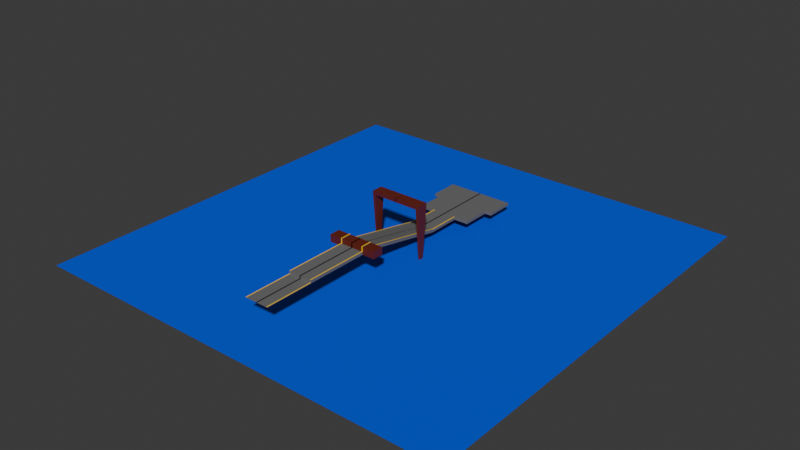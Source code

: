 # Source: DemoAct.blend  (saved by Blender 4.2.66; exported with 4.5.12 LTS)
import bpy
from mathutils import Matrix  # noqa: F401  (used for matrix-valued properties, if any)

bpy.ops.wm.read_factory_settings(use_empty=True)
scene = bpy.context.scene
scene.name = 'Scene'

# ---- collections
col_collection = bpy.data.collections.new('Collection'); scene.collection.children.link(col_collection)

# ---- materials (node trees are filled in below, after node groups)
mat_road = bpy.data.materials.new('Road')
mat_roadalt = bpy.data.materials.new('RoadAlt')
mat_bar = bpy.data.materials.new('Bar')
mat_water = bpy.data.materials.new('Water')

# ---- material node trees
mat_road.use_nodes = True; mat_road.node_tree.nodes.clear()
_N = mat_road.node_tree.nodes; _L = mat_road.node_tree.links
n0 = _N.new('ShaderNodeBsdfPrincipled'); n0.name = 'Principled BSDF'; n0.location = (10, 300)
n0.inputs[0].default_value = (0.1607, 0.1607, 0.1607, 1.0)
n1 = _N.new('ShaderNodeOutputMaterial'); n1.name = 'Material Output'; n1.location = (300, 300)
_L.new(n0.outputs[0], n1.inputs[0])
n1.is_active_output = True
mat_roadalt.use_nodes = True; mat_roadalt.node_tree.nodes.clear()
_N = mat_roadalt.node_tree.nodes; _L = mat_roadalt.node_tree.links
n0 = _N.new('ShaderNodeBsdfPrincipled'); n0.name = 'Principled BSDF'; n0.location = (10, 300)
n0.inputs[0].default_value = (0.1393, 0.01638, 0.006293, 1.0)
n1 = _N.new('ShaderNodeOutputMaterial'); n1.name = 'Material Output'; n1.location = (300, 300)
_L.new(n0.outputs[0], n1.inputs[0])
n1.is_active_output = True
mat_bar.use_nodes = True; mat_bar.node_tree.nodes.clear()
_N = mat_bar.node_tree.nodes; _L = mat_bar.node_tree.links
n0 = _N.new('ShaderNodeBsdfPrincipled'); n0.name = 'Principled BSDF'; n0.location = (10, 300)
n0.inputs[0].default_value = (1.0, 0.6295, 0.0, 1.0)
n1 = _N.new('ShaderNodeOutputMaterial'); n1.name = 'Material Output'; n1.location = (300, 300)
_L.new(n0.outputs[0], n1.inputs[0])
n1.is_active_output = True
mat_water.use_nodes = True; mat_water.node_tree.nodes.clear()
_N = mat_water.node_tree.nodes; _L = mat_water.node_tree.links
n0 = _N.new('ShaderNodeBsdfPrincipled'); n0.name = 'Principled BSDF'; n0.location = (10, 300)
n0.inputs[0].default_value = (0.0, 0.08083, 0.8002, 1.0)
n1 = _N.new('ShaderNodeOutputMaterial'); n1.name = 'Material Output'; n1.location = (300, 300)
_L.new(n0.outputs[0], n1.inputs[0])
n1.is_active_output = True

# ---- world
world_world = bpy.data.worlds.new('World'); scene.world = world_world
world_world.use_nodes = True; world_world.node_tree.nodes.clear()
_N = world_world.node_tree.nodes; _L = world_world.node_tree.links
n0 = _N.new('ShaderNodeOutputWorld'); n0.name = 'World Output'; n0.location = (300, 300)
n1 = _N.new('ShaderNodeBackground'); n1.name = 'Background'; n1.location = (10, 300)
n1.inputs[0].default_value = (0.05088, 0.05088, 0.05088, 1.0)
_L.new(n1.outputs[0], n0.inputs[0])
n0.is_active_output = True
world_world.color = (0.05088, 0.05088, 0.05088)
world_world.sun_shadow_jitter_overblur = 0.0

# ---- meshes
me_plane = bpy.data.meshes.new('Plane')
me_plane.from_pydata([(-1.0, -2.004, 0.0), (-1.0, 2.004, 0.0), (-1.0, 8.026, 0.0), (-1.0, 2.004, 0.2142), (-1.0, 8.026, 0.2142), (-1.0, 7.14, 0.0), (-1.0, 7.14, 0.2142), (-2.024, 8.026, 0.2142), (-2.024, 8.026, 0.0), (-2.024, 7.14, 0.0), (-2.024, 7.14, 0.2142), (-1.0, 8.026, 0.5933), (-1.0, 7.14, 0.5933), (-2.024, 8.026, 0.5933), (-2.024, 7.14, 0.5933), (-1.0, 14.95, -1.388), (-1.0, 14.95, -1.174), (-1.0, 17.7, -1.388), (-1.0, 17.7, -1.174), (-1.0, 22.34, -1.388), (-1.0, 22.34, -1.174), (-1.0, 20.02, -1.174), (-1.0, 20.02, -1.388), (-2.174, 17.7, -1.174), (-2.174, 17.7, -1.388), (-2.174, 20.02, -1.388), (-2.174, 20.02, -1.174), (-2.726, 22.34, -1.174), (-2.726, 22.34, -1.388), (-2.726, 20.02, -1.174), (-2.726, 20.02, -1.388), (-0.9078, -2.004, 0.0), (-0.9078, 2.004, 0.0), (-0.9078, 8.026, 0.0), (-0.9078, 2.004, 0.2142), (-0.9078, 8.026, 0.2142), (-0.9078, 7.14, 0.2142), (-0.9078, 8.026, 0.5933), (-0.9078, 7.14, 0.5933), (-0.9078, 14.95, -1.388), (-0.9078, 14.95, -1.174), (-0.9078, 17.7, -1.388), (-0.9078, 17.7, -1.174), (-0.9078, 22.34, -1.388), (-0.9078, 22.34, -1.174), (-0.9078, 20.02, -1.174), (-0.9078, 20.02, -1.388), (-1.0, 2.004, 0.04057), (-1.0, -2.004, 0.04057), (-0.9078, 2.004, 0.04057), (-0.9078, -2.004, 0.04057), (-0.9078, 2.004, 0.2489), (-1.0, 2.004, 0.2489), (-1.0, 7.14, 0.2489), (-0.9078, 7.14, 0.2489), (-0.9078, 8.026, 0.6304), (-1.0, 8.026, 0.6304), (-1.0, 7.14, 0.6304), (-0.9078, 7.14, 0.6304), (-0.9078, 8.039, 0.2776), (-1.0, 8.039, 0.2776), (-0.9078, 14.96, -1.11), (-1.0, 14.96, -1.11), (-0.9078, 14.95, -1.146), (-1.0, 14.95, -1.146), (-0.9078, 17.7, -1.146), (-1.0, 17.7, -1.146), (0.0461, -2.004, 0.0), (0.0461, 20.02, -1.388), (0.0461, 2.004, 0.0), (0.0461, 8.026, 0.0), (0.0461, 2.004, 0.2142), (0.0461, 8.026, 0.2142), (0.0461, 7.14, 0.2142), (0.0461, 8.026, 0.5933), (0.0461, 7.14, 0.5933), (0.0461, 14.95, -1.388), (0.0461, 14.95, -1.174), (0.0461, 17.7, -1.388), (0.0461, 17.7, -1.174), (0.0461, 22.34, -1.388), (0.0461, 22.34, -1.174), (0.0461, 20.02, -1.174), (1.0, -2.004, 0.0), (1.0, 2.004, 0.0), (1.0, 8.026, 0.0), (1.0, 2.004, 0.2142), (1.0, 8.026, 0.2142), (1.0, 7.14, 0.0), (1.0, 7.14, 0.2142), (2.024, 8.026, 0.2142), (2.024, 8.026, 0.0), (2.024, 7.14, 0.0), (2.024, 7.14, 0.2142), (1.0, 8.026, 0.5933), (1.0, 7.14, 0.5933), (2.024, 8.026, 0.5933), (2.024, 7.14, 0.5933), (1.0, 14.95, -1.388), (1.0, 14.95, -1.174), (1.0, 17.7, -1.388), (1.0, 17.7, -1.174), (1.0, 22.34, -1.388), (1.0, 22.34, -1.174), (1.0, 20.02, -1.174), (1.0, 20.02, -1.388), (2.174, 17.7, -1.174), (2.174, 17.7, -1.388), (2.174, 20.02, -1.388), (2.174, 20.02, -1.174), (2.726, 22.34, -1.174), (2.726, 22.34, -1.388), (2.726, 20.02, -1.174), (2.726, 20.02, -1.388), (0.9078, -2.004, 0.0), (0.9078, 2.004, 0.0), (0.9078, 8.026, 0.0), (0.9078, 2.004, 0.2142), (0.9078, 8.026, 0.2142), (0.9078, 7.14, 0.2142), (0.9078, 8.026, 0.5933), (0.9078, 7.14, 0.5933), (0.9078, 14.95, -1.388), (0.9078, 14.95, -1.174), (0.9078, 17.7, -1.388), (0.9078, 17.7, -1.174), (0.9078, 22.34, -1.388), (0.9078, 22.34, -1.174), (0.9078, 20.02, -1.174), (0.9078, 20.02, -1.388), (1.0, 2.004, 0.04057), (1.0, -2.004, 0.04057), (0.9078, 2.004, 0.04057), (0.9078, -2.004, 0.04057), (0.9078, 2.004, 0.2489), (1.0, 2.004, 0.2489), (1.0, 7.14, 0.2489), (0.9078, 7.14, 0.2489), (0.9078, 8.026, 0.6304), (1.0, 8.026, 0.6304), (1.0, 7.14, 0.6304), (0.9078, 7.14, 0.6304), (0.9078, 8.039, 0.2776), (1.0, 8.039, 0.2776), (0.9078, 14.96, -1.11), (1.0, 14.96, -1.11), (0.9078, 14.95, -1.146), (1.0, 14.95, -1.146), (0.9078, 17.7, -1.146), (1.0, 17.7, -1.146), (-0.0461, -2.004, 0.0), (-0.0461, 20.02, -1.388), (-0.0461, 2.004, 0.0), (-0.0461, 8.026, 0.0), (-0.0461, 2.004, 0.2142), (-0.0461, 8.026, 0.2142), (-0.0461, 7.14, 0.2142), (-0.0461, 8.026, 0.5933), (-0.0461, 7.14, 0.5933), (-0.0461, 14.95, -1.388), (-0.0461, 14.95, -1.174), (-0.0461, 17.7, -1.388), (-0.0461, 17.7, -1.174), (-0.0461, 22.34, -1.388), (-0.0461, 22.34, -1.174), (-0.0461, 20.02, -1.174)], [], [(5, 1, 3, 6), (2, 4, 16, 15), (4, 7, 13, 11), (8, 9, 10, 7), (2, 5, 9, 8), (4, 2, 8, 7), (5, 6, 10, 9), (12, 11, 13, 14), (7, 10, 14, 13), (35, 4, 11, 37), (10, 6, 12, 14), (15, 16, 18, 17), (33, 2, 15, 39), (19, 22, 30, 28), (39, 15, 17, 41), (43, 19, 20, 44), (46, 22, 19, 43), (41, 17, 22, 46), (17, 18, 23, 24), (24, 23, 26, 25), (22, 17, 24, 25), (18, 21, 26, 23), (21, 22, 25, 26), (30, 29, 27, 28), (21, 20, 27, 29), (22, 21, 29, 30), (20, 19, 28, 27), (78, 41, 46, 68), (18, 42, 45, 21), (21, 45, 44, 20), (68, 46, 43, 80), (80, 43, 44, 81), (16, 40, 63, 64), (76, 39, 41, 78), (70, 33, 39, 76), (40, 16, 62, 61), (72, 35, 37, 74), (11, 12, 57, 56), (6, 36, 38, 12), (6, 3, 52, 53), (1, 32, 34, 3), (1, 0, 48, 47), (48, 50, 49, 47), (31, 32, 49, 50), (32, 1, 47, 49), (0, 31, 50, 48), (52, 51, 54, 53), (36, 6, 53, 54), (3, 34, 51, 52), (34, 36, 54, 51), (57, 58, 55, 56), (37, 11, 56, 55), (38, 37, 55, 58), (12, 38, 58, 57), (60, 59, 61, 62), (16, 4, 60, 62), (35, 40, 61, 59), (4, 35, 59, 60), (64, 63, 65, 66), (18, 16, 64, 66), (40, 42, 65, 63), (42, 18, 66, 65), (42, 79, 82, 45), (45, 82, 81, 44), (40, 77, 79, 42), (35, 72, 77, 40), (38, 75, 74, 37), (36, 73, 75, 38), (34, 71, 73, 36), (32, 69, 71, 34), (31, 67, 69, 32), (88, 89, 86, 84), (85, 98, 99, 87), (87, 94, 96, 90), (91, 90, 93, 92), (85, 91, 92, 88), (87, 90, 91, 85), (88, 92, 93, 89), (95, 97, 96, 94), (90, 96, 97, 93), (118, 120, 94, 87), (93, 97, 95, 89), (98, 100, 101, 99), (116, 122, 98, 85), (102, 111, 113, 105), (122, 124, 100, 98), (126, 127, 103, 102), (129, 126, 102, 105), (124, 129, 105, 100), (100, 107, 106, 101), (107, 108, 109, 106), (105, 108, 107, 100), (101, 106, 109, 104), (104, 109, 108, 105), (113, 111, 110, 112), (104, 112, 110, 103), (105, 113, 112, 104), (103, 110, 111, 102), (161, 151, 129, 124), (101, 104, 128, 125), (104, 103, 127, 128), (151, 163, 126, 129), (163, 164, 127, 126), (99, 147, 146, 123), (159, 161, 124, 122), (153, 159, 122, 116), (123, 144, 145, 99), (155, 157, 120, 118), (94, 139, 140, 95), (89, 95, 121, 119), (89, 136, 135, 86), (84, 86, 117, 115), (84, 130, 131, 83), (131, 130, 132, 133), (114, 133, 132, 115), (115, 132, 130, 84), (83, 131, 133, 114), (135, 136, 137, 134), (119, 137, 136, 89), (86, 135, 134, 117), (117, 134, 137, 119), (140, 139, 138, 141), (120, 138, 139, 94), (121, 141, 138, 120), (95, 140, 141, 121), (143, 145, 144, 142), (99, 145, 143, 87), (118, 142, 144, 123), (87, 143, 142, 118), (147, 149, 148, 146), (101, 149, 147, 99), (123, 146, 148, 125), (125, 148, 149, 101), (125, 128, 165, 162), (128, 127, 164, 165), (123, 125, 162, 160), (118, 123, 160, 155), (121, 120, 157, 158), (119, 121, 158, 156), (117, 119, 156, 154), (115, 117, 154, 152), (114, 115, 152, 150)])
me_plane.polygons.foreach_set('material_index', [0, 0, 1, 1, 0, 1, 1, 1, 1, 0, 1, 0, 0, 0, 0, 0, 0, 0, 0, 0, 0, 0, 0, 0, 0, 0, 0, 0, 0, 0, 0, 0, 0, 0, 0, 0, 1, 0, 2, 0, 0, 0, 2, 0, 0, 0, 2, 0, 0, 0, 2, 0, 0, 2, 2, 0, 0, 0, 2, 0, 0, 0, 0, 0, 0, 0, 1, 1, 0, 0, 0, 0, 0, 1, 1, 0, 1, 1, 1, 1, 0, 1, 0, 0, 0, 0, 0, 0, 0, 0, 0, 0, 0, 0, 0, 0, 0, 0, 0, 0, 0, 0, 0, 0, 0, 0, 0, 1, 0, 2, 0, 0, 0, 2, 0, 0, 0, 2, 0, 0, 0, 2, 0, 0, 2, 2, 0, 0, 0, 2, 0, 0, 0, 0, 0, 0, 0, 1, 1, 0, 0, 0])
_uv = me_plane.uv_layers.new(name='UVMap')
_uv.uv.foreach_set('vector', [0.0, 0.0, 0.0, 0.0, 0.0, 0.0, 0.0, 0.0, 0.0, 0.0, 0.0, 0.0, 0.0, 0.0, 0.0, 0.0, 0.0, 0.0, 0.0, 0.0, 0.0, 0.0, 0.0, 0.0, 0.0, 0.0, 0.0, 0.0, 0.0, 0.0, 0.0, 0.0, 0.0, 0.0, 0.0, 0.0, 0.0, 0.0, 0.0, 0.0, 0.0, 0.0, 0.0, 0.0, 0.0, 0.0, 0.0, 0.0, 0.0, 0.0, 0.0, 0.0, 0.0, 0.0, 0.0, 0.0, 0.0, 1.0, 0.0, 1.0, 0.0, 1.0, 0.0, 1.0, 0.0, 0.0, 0.0, 0.0, 0.0, 0.0, 0.0, 0.0, 0.0, 0.0, 0.0, 0.0, 0.0, 0.0, 0.0, 0.0, 0.0, 0.0, 0.0, 0.0, 0.0, 0.0, 0.0, 0.0, 0.0, 0.0, 0.0, 0.0, 0.0, 0.0, 0.0, 0.0, 0.0, 0.0, 0.0, 0.0, 0.0, 0.0, 0.0, 0.0, 0.0, 0.0, 0.0, 0.0, 0.0, 0.0, 0.0, 0.0, 0.0, 0.0, 0.0, 0.0, 0.0, 0.0, 0.0, 0.0, 0.0, 0.0, 0.0, 0.0, 0.0, 0.0, 0.0, 0.0, 0.0, 0.0, 0.0, 0.0, 0.0, 0.0, 0.0, 0.0, 0.0, 0.0, 0.0, 0.0, 0.0, 0.0, 0.0, 0.0, 0.0, 0.0, 0.0, 0.0, 0.0, 0.0, 0.0, 0.0, 0.0, 0.0, 0.0, 0.0, 0.0, 0.0, 0.0, 0.0, 0.0, 0.0, 0.0, 0.0, 0.0, 0.0, 0.0, 0.0, 0.0, 0.0, 0.0, 0.0, 0.0, 0.0, 0.0, 0.0, 0.0, 0.0, 0.0, 0.0, 0.0, 0.0, 0.0, 0.0, 0.0, 0.0, 0.0, 0.0, 0.0, 0.0, 0.0, 0.0, 0.0, 0.0, 0.0, 0.0, 0.0, 0.0, 0.0, 0.0, 0.0, 0.0, 0.0, 0.0, 0.0, 0.0, 0.0, 0.0, 0.0, 0.0, 0.0, 0.0, 0.0, 0.0, 0.0, 0.0, 0.0, 0.0, 0.0, 0.0, 0.0, 0.0, 0.0, 0.0, 0.0, 0.0, 0.0, 0.0, 0.0, 0.0, 0.0, 0.0, 0.0, 0.0, 0.0, 0.0, 0.0, 0.0, 0.0, 0.0, 0.0, 0.0, 0.0, 0.0, 0.0, 0.0, 0.0, 0.0, 0.0, 0.0, 0.0, 0.0, 0.0, 0.0, 0.0, 0.0, 0.0, 0.0, 0.0, 0.0, 0.0, 0.0, 0.0, 0.0, 0.0, 0.0, 0.0, 0.0, 0.0, 0.0, 0.0, 0.0, 0.0, 0.0, 0.0, 0.0, 0.0, 0.0, 0.0, 0.0, 0.0, 0.0, 0.0, 0.0, 0.0, 0.0, 0.0, 0.0, 0.0, 0.0, 0.0, 0.0, 0.0, 0.0, 0.0, 0.0, 0.0, 1.0, 0.0, 1.0, 0.0, 1.0, 0.0, 1.0, 0.0, 1.0, 0.0461, 1.0, 0.0461, 1.0, 0.0, 1.0, 0.0, 0.0, 0.0, 0.0, 0.0, 0.0, 0.0, 0.0, 0.0, 1.0, 0.0461, 1.0, 0.0461, 1.0, 0.0, 1.0, 0.0, 0.0, 0.0, 0.0, 0.0, 0.0, 0.0, 0.0, 0.0, 0.0, 0.0461, 0.0, 0.0461, 1.0, 0.0, 1.0, 0.0461, 0.0, 0.0461, 1.0, 0.0461, 1.0, 0.0461, 0.0, 0.0461, 1.0, 0.0, 1.0, 0.0, 1.0, 0.0461, 1.0, 0.0, 0.0, 0.0, 0.0, 0.0, 0.0, 0.0, 0.0, 0.0, 1.0, 0.0461, 1.0, 0.0461, 1.0, 0.0, 1.0, 0.0461, 1.0, 0.0, 1.0, 0.0, 1.0, 0.0461, 1.0, 0.0, 1.0, 0.0461, 1.0, 0.0461, 1.0, 0.0, 1.0, 0.0461, 1.0, 0.0461, 1.0, 0.0461, 1.0, 0.0461, 1.0, 0.0, 1.0, 0.0461, 1.0, 0.0461, 1.0, 0.0, 1.0, 0.0, 0.0, 0.0, 0.0, 0.0, 0.0, 0.0, 0.0, 0.0461, 1.0, 0.0461, 1.0, 0.0461, 1.0, 0.0461, 1.0, 0.0, 1.0, 0.0461, 1.0, 0.0461, 1.0, 0.0, 1.0, 0.0, 0.0, 0.0, 0.0, 0.0, 0.0, 0.0, 0.0, 0.0, 0.0, 0.0, 0.0, 0.0, 0.0, 0.0, 0.0, 0.0, 0.0, 0.0, 0.0, 0.0, 0.0, 0.0, 0.0, 0.0, 0.0, 0.0, 0.0, 0.0, 0.0, 0.0, 0.0, 0.0, 0.0, 0.0, 0.0, 0.0, 0.0, 0.0, 0.0, 0.0, 0.0, 0.0, 0.0, 0.0, 0.0, 0.0, 0.0, 0.0, 0.0, 0.0, 0.0, 0.0, 0.0, 0.0, 0.0, 0.0, 0.0, 0.0, 0.0, 0.0, 0.0, 0.0, 0.0, 0.0, 0.0, 0.0, 0.0, 0.0, 0.0, 0.0, 0.0, 0.0, 0.0, 0.0, 0.0, 0.0, 0.0, 0.0, 0.0, 0.0, 0.0, 0.0, 0.0, 0.0, 0.0, 0.0, 0.0, 0.0, 0.0, 0.0, 0.0, 0.0, 0.0, 0.0, 0.0, 0.0461, 1.0, 0.523, 1.0, 0.523, 1.0, 0.0461, 1.0, 0.0461, 1.0, 0.523, 1.0, 0.523, 1.0, 0.0461, 1.0, 0.0461, 1.0, 0.523, 1.0, 0.523, 1.0, 0.0461, 1.0, 0.0461, 1.0, 0.523, 1.0, 0.523, 1.0, 0.0461, 1.0, 0.0461, 0.0, 0.523, 0.0, 0.523, 1.0, 0.0461, 1.0, 0.0, 0.0, 0.0, 0.0, 0.0, 0.0, 0.0, 0.0, 0.0, 0.0, 0.0, 0.0, 0.0, 0.0, 0.0, 0.0, 0.0, 0.0, 0.0, 0.0, 0.0, 0.0, 0.0, 0.0, 0.0, 0.0, 0.0, 0.0, 0.0, 0.0, 0.0, 0.0, 0.0, 0.0, 0.0, 0.0, 0.0, 0.0, 0.0, 0.0, 0.0, 0.0, 0.0, 0.0, 0.0, 0.0, 0.0, 0.0, 0.0, 0.0, 0.0, 0.0, 0.0, 0.0, 0.0, 0.0, 0.0, 1.0, 0.0, 1.0, 0.0, 1.0, 0.0, 1.0, 0.0, 0.0, 0.0, 0.0, 0.0, 0.0, 0.0, 0.0, 0.0, 0.0, 0.0, 0.0, 0.0, 0.0, 0.0, 0.0, 0.0, 0.0, 0.0, 0.0, 0.0, 0.0, 0.0, 0.0, 0.0, 0.0, 0.0, 0.0, 0.0, 0.0, 0.0, 0.0, 0.0, 0.0, 0.0, 0.0, 0.0, 0.0, 0.0, 0.0, 0.0, 0.0, 0.0, 0.0, 0.0, 0.0, 0.0, 0.0, 0.0, 0.0, 0.0, 0.0, 0.0, 0.0, 0.0, 0.0, 0.0, 0.0, 0.0, 0.0, 0.0, 0.0, 0.0, 0.0, 0.0, 0.0, 0.0, 0.0, 0.0, 0.0, 0.0, 0.0, 0.0, 0.0, 0.0, 0.0, 0.0, 0.0, 0.0, 0.0, 0.0, 0.0, 0.0, 0.0, 0.0, 0.0, 0.0, 0.0, 0.0, 0.0, 0.0, 0.0, 0.0, 0.0, 0.0, 0.0, 0.0, 0.0, 0.0, 0.0, 0.0, 0.0, 0.0, 0.0, 0.0, 0.0, 0.0, 0.0, 0.0, 0.0, 0.0, 0.0, 0.0, 0.0, 0.0, 0.0, 0.0, 0.0, 0.0, 0.0, 0.0, 0.0, 0.0, 0.0, 0.0, 0.0, 0.0, 0.0, 0.0, 0.0, 0.0, 0.0, 0.0, 0.0, 0.0, 0.0, 0.0, 0.0, 0.0, 0.0, 0.0, 0.0, 0.0, 0.0, 0.0, 0.0, 0.0, 0.0, 0.0, 0.0, 0.0, 0.0, 0.0, 0.0, 0.0, 0.0, 0.0, 0.0, 0.0, 0.0, 0.0, 0.0, 0.0, 0.0, 0.0, 0.0, 0.0, 0.0, 0.0, 0.0, 0.0, 0.0, 0.0, 0.0, 0.0, 0.0, 0.0, 0.0, 0.0, 0.0, 0.0, 0.0, 0.0, 0.0, 0.0, 0.0, 0.0, 0.0, 0.0, 0.0, 0.0, 0.0, 0.0, 0.0, 0.0, 0.0, 0.0, 0.0, 0.0, 0.0, 0.0, 0.0, 0.0, 0.0, 0.0, 0.0, 0.0, 0.0, 0.0, 0.0, 0.0, 0.0, 0.0, 0.0, 0.0, 0.0, 0.0, 0.0, 0.0, 0.0, 0.0, 0.0, 0.0, 0.0, 0.0, 0.0, 0.0, 0.0, 0.0, 0.0, 0.0, 0.0, 0.0, 1.0, 0.0, 1.0, 0.0, 1.0, 0.0, 1.0, 0.0, 1.0, 0.0, 1.0, 0.0461, 1.0, 0.0461, 1.0, 0.0, 0.0, 0.0, 0.0, 0.0, 0.0, 0.0, 0.0, 0.0, 1.0, 0.0, 1.0, 0.0461, 1.0, 0.0461, 1.0, 0.0, 0.0, 0.0, 0.0, 0.0, 0.0, 0.0, 0.0, 0.0, 0.0, 0.0, 1.0, 0.0461, 1.0, 0.0461, 0.0, 0.0461, 0.0, 0.0461, 0.0, 0.0461, 1.0, 0.0461, 1.0, 0.0461, 1.0, 0.0461, 1.0, 0.0, 1.0, 0.0, 1.0, 0.0, 0.0, 0.0, 0.0, 0.0, 0.0, 0.0, 0.0, 0.0, 1.0, 0.0, 1.0, 0.0461, 1.0, 0.0461, 1.0, 0.0461, 1.0, 0.0461, 1.0, 0.0, 1.0, 0.0, 1.0, 0.0, 1.0, 0.0, 1.0, 0.0461, 1.0, 0.0461, 1.0, 0.0461, 1.0, 0.0461, 1.0, 0.0461, 1.0, 0.0461, 1.0, 0.0, 1.0, 0.0, 1.0, 0.0461, 1.0, 0.0461, 1.0, 0.0, 0.0, 0.0, 0.0, 0.0, 0.0, 0.0, 0.0, 0.0461, 1.0, 0.0461, 1.0, 0.0461, 1.0, 0.0461, 1.0, 0.0, 1.0, 0.0, 1.0, 0.0461, 1.0, 0.0461, 1.0, 0.0, 0.0, 0.0, 0.0, 0.0, 0.0, 0.0, 0.0, 0.0, 0.0, 0.0, 0.0, 0.0, 0.0, 0.0, 0.0, 0.0, 0.0, 0.0, 0.0, 0.0, 0.0, 0.0, 0.0, 0.0, 0.0, 0.0, 0.0, 0.0, 0.0, 0.0, 0.0, 0.0, 0.0, 0.0, 0.0, 0.0, 0.0, 0.0, 0.0, 0.0, 0.0, 0.0, 0.0, 0.0, 0.0, 0.0, 0.0, 0.0, 0.0, 0.0, 0.0, 0.0, 0.0, 0.0, 0.0, 0.0, 0.0, 0.0, 0.0, 0.0, 0.0, 0.0, 0.0, 0.0, 0.0, 0.0, 0.0, 0.0, 0.0, 0.0, 0.0, 0.0, 0.0, 0.0, 0.0, 0.0, 0.0, 0.0, 0.0, 0.0, 0.0, 0.0, 0.0, 0.0, 0.0, 0.0, 0.0, 0.0, 0.0, 0.0, 0.0, 0.0, 0.0, 0.0, 0.0, 0.0461, 1.0, 0.0461, 1.0, 0.523, 1.0, 0.523, 1.0, 0.0461, 1.0, 0.0461, 1.0, 0.523, 1.0, 0.523, 1.0, 0.0461, 1.0, 0.0461, 1.0, 0.523, 1.0, 0.523, 1.0, 0.0461, 1.0, 0.0461, 1.0, 0.523, 1.0, 0.523, 1.0, 0.0461, 0.0, 0.0461, 1.0, 0.523, 1.0, 0.523, 0.0])
me_plane.materials.append(mat_road)
me_plane.materials.append(mat_roadalt)
me_plane.materials.append(mat_bar)
me_plane.update()
me_plane_001 = bpy.data.meshes.new('Plane.001')
me_plane_001.from_pydata([(-1.0, 1.0, 0.0), (-1.0, 1.0, 0.686), (-2.127, 1.0, 0.0), (-2.127, -1.0, 0.0), (-2.127, 1.0, 0.686), (-2.127, -1.0, 0.686), (0.0, 1.0, 0.0), (0.0, 1.0, 0.686), (-1.872, 1.0, 0.0), (-1.872, 1.0, 0.686), (-1.872, -1.0, 0.686), (-1.872, -1.0, 0.0), (-2.051, 0.4082, -10.1), (-2.051, -0.4082, -10.1), (-1.947, 0.4082, -10.1), (-1.947, -0.4082, -10.1), (-1.028, -1.0, 0.0), (-0.9722, -1.0, 0.02779), (-0.9722, -1.0, 0.6582), (-1.028, -1.0, 0.686), (0.02779, -1.0, 0.0), (-0.02779, -1.0, 0.02779), (-0.02779, -1.0, 0.6582), (0.02779, -1.0, 0.686), (1.0, 1.0, 0.0), (1.0, 1.0, 0.686), (2.127, 1.0, 0.0), (2.127, -1.0, 0.0), (2.127, 1.0, 0.686), (2.127, -1.0, 0.686), (1.872, 1.0, 0.0), (1.872, 1.0, 0.686), (1.872, -1.0, 0.686), (1.872, -1.0, 0.0), (2.051, 0.4082, -10.1), (2.051, -0.4082, -10.1), (1.947, 0.4082, -10.1), (1.947, -0.4082, -10.1), (1.028, -1.0, 0.0), (0.9722, -1.0, 0.02779), (0.9722, -1.0, 0.6582), (1.028, -1.0, 0.686), (-0.02779, -1.0, 0.0), (0.02779, -1.0, 0.02779), (0.02779, -1.0, 0.6582), (-0.02779, -1.0, 0.686)], [], [(6, 0, 1, 7), (9, 8, 2, 4), (2, 3, 5, 4), (10, 9, 4, 5), (3, 2, 12, 13), (11, 10, 5, 3), (19, 1, 9, 10), (16, 19, 10, 11), (17, 21, 22, 18), (16, 0, 6, 20), (19, 23, 7, 1), (1, 0, 8, 9), (14, 15, 13, 12), (11, 3, 13, 15), (8, 11, 15, 14), (2, 8, 14, 12), (19, 16, 17, 18), (16, 20, 21, 17), (18, 22, 23, 19), (20, 23, 22, 21), (0, 16, 11, 8), (6, 7, 25, 24), (31, 28, 26, 30), (26, 28, 29, 27), (32, 29, 28, 31), (27, 35, 34, 26), (33, 27, 29, 32), (41, 32, 31, 25), (38, 33, 32, 41), (39, 40, 44, 43), (38, 42, 6, 24), (41, 25, 7, 45), (25, 31, 30, 24), (36, 34, 35, 37), (33, 37, 35, 27), (30, 36, 37, 33), (26, 34, 36, 30), (41, 40, 39, 38), (38, 39, 43, 42), (40, 41, 45, 44), (42, 43, 44, 45), (24, 30, 33, 38)])
_uv = me_plane_001.uv_layers.new(name='UVMap')
_uv.uv.foreach_set('vector', [0.5, 1.0, 0.0, 1.0, 0.0, 1.0, 0.5, 1.0, 0.0, 1.0, 0.0, 1.0, 0.0, 1.0, 0.0, 1.0, 0.0, 1.0, 0.0, 0.0, 0.0, 0.0, 0.0, 1.0, 0.0, 0.0, 0.0, 1.0, 0.0, 1.0, 0.0, 0.0, 0.0, 0.0, 0.0, 1.0, 0.0, 1.0, 0.0, 0.0, 0.0, 0.0, 0.0, 0.0, 0.0, 0.0, 0.0, 0.0, 0.0, 0.0, 0.0, 1.0, 0.0, 1.0, 0.0, 0.0, 0.0, 0.0, 0.0, 0.0, 0.0, 0.0, 0.0, 0.0, 0.01389, 0.0, 0.4861, 0.0, 0.4861, 0.0, 0.01389, 0.0, -0.01389, 0.0, 0.0, 1.0, 0.5, 1.0, 0.5139, 0.0, -0.01389, 0.0, 0.5139, 0.0, 0.5, 1.0, 0.0, 1.0, 0.0, 1.0, 0.0, 1.0, 0.0, 1.0, 0.0, 1.0, 0.0, 1.0, 0.0, 0.0, 0.0, 0.0, 0.0, 1.0, 0.0, 0.0, 0.0, 0.0, 0.0, 0.0, 0.0, 0.0, 0.0, 1.0, 0.0, 0.0, 0.0, 0.0, 0.0, 1.0, 0.0, 1.0, 0.0, 1.0, 0.0, 1.0, 0.0, 1.0, 0.0, 0.0, 0.0, 0.0, 0.01389, 0.0, 0.01389, 0.0, -0.01389, 0.0, 0.5139, 0.0, 0.4861, 0.0, 0.01389, 0.0, 0.01389, 0.0, 0.4861, 0.0, 0.5139, 0.0, -0.01389, 0.0, 0.5139, 0.0, 0.5139, 0.0, 0.4861, 0.0, 0.4861, 0.0, 0.0, 1.0, 0.0, 0.0, 0.0, 0.0, 0.0, 1.0, 0.5, 1.0, 0.5, 1.0, 0.0, 1.0, 0.0, 1.0, 0.0, 1.0, 0.0, 1.0, 0.0, 1.0, 0.0, 1.0, 0.0, 1.0, 0.0, 1.0, 0.0, 0.0, 0.0, 0.0, 0.0, 0.0, 0.0, 0.0, 0.0, 1.0, 0.0, 1.0, 0.0, 0.0, 0.0, 0.0, 0.0, 1.0, 0.0, 1.0, 0.0, 0.0, 0.0, 0.0, 0.0, 0.0, 0.0, 0.0, 0.0, 0.0, 0.0, 0.0, 0.0, 1.0, 0.0, 1.0, 0.0, 0.0, 0.0, 0.0, 0.0, 0.0, 0.0, 0.0, 0.01389, 0.0, 0.01389, 0.0, 0.4861, 0.0, 0.4861, 0.0, -0.01389, 0.0, 0.5139, 0.0, 0.5, 1.0, 0.0, 1.0, -0.01389, 0.0, 0.0, 1.0, 0.5, 1.0, 0.5139, 0.0, 0.0, 1.0, 0.0, 1.0, 0.0, 1.0, 0.0, 1.0, 0.0, 1.0, 0.0, 1.0, 0.0, 0.0, 0.0, 0.0, 0.0, 0.0, 0.0, 0.0, 0.0, 0.0, 0.0, 0.0, 0.0, 1.0, 0.0, 1.0, 0.0, 0.0, 0.0, 0.0, 0.0, 1.0, 0.0, 1.0, 0.0, 1.0, 0.0, 1.0, 0.0, 0.0, 0.01389, 0.0, 0.01389, 0.0, 0.0, 0.0, -0.01389, 0.0, 0.01389, 0.0, 0.4861, 0.0, 0.5139, 0.0, 0.01389, 0.0, -0.01389, 0.0, 0.5139, 0.0, 0.4861, 0.0, 0.5139, 0.0, 0.4861, 0.0, 0.4861, 0.0, 0.5139, 0.0, 0.0, 1.0, 0.0, 1.0, 0.0, 0.0, 0.0, 0.0])
me_plane_001.materials.append(mat_roadalt)
me_plane_001.update()
me_plane_002 = bpy.data.meshes.new('Plane.002')
me_plane_002.from_pydata([(-1.0, -1.0, 0.0), (1.0, -1.0, 0.0), (-1.0, 1.0, 0.0), (1.0, 1.0, 0.0)], [], [(0, 1, 3, 2)])
_uv = me_plane_002.uv_layers.new(name='UVMap')
_uv.uv.foreach_set('vector', [0.0, 0.0, 1.0, 0.0, 1.0, 1.0, 0.0, 1.0])
me_plane_002.materials.append(mat_water)
me_plane_002.update()

# ---- objects
ob_patha = bpy.data.objects.new('PathA', me_plane)
ob_patha_a = bpy.data.objects.new('PathA.a', me_plane_001)
ob_water = bpy.data.objects.new('Water', me_plane_002)

# ---- transforms, parenting, visibility, modifiers, constraints
ob_patha.location = (0.0, 0.0, 0.0)
ob_patha_a.location = (-0.02205, 12.34, 1.946)
ob_patha_a.scale = (1.0, 0.457, 0.4244)
ob_water.location = (0.03099, 12.34, -2.171)
ob_water.scale = (-17.57, -17.57, -17.57)

# ---- collection membership
col_collection.objects.link(ob_patha)
col_collection.objects.link(ob_patha_a)
col_collection.objects.link(ob_water)

# ---- scene / render settings (as saved in the file)
scene.frame_start = 1; scene.frame_end = 250; scene.frame_set(1)
scene.render.engine = 'BLENDER_EEVEE_NEXT'
bpy.context.view_layer.update()

# ---- added for rendering (the .blend has no active camera and no usable light): camera, sun
cam_auto = bpy.data.cameras.new('AutoCamera')
cam_auto.lens = 50.0
cam_auto.sensor_width = 36.0
cam_auto.clip_end = 1000.0
ob_auto_camera = bpy.data.objects.new('AutoCamera', cam_auto)
scene.collection.objects.link(ob_auto_camera)
ob_auto_camera.location = (46.2018, -43.0627, 36.8848)
ob_auto_camera.rotation_euler = (1.09748, -7.21219e-08, 0.694738)
scene.camera = ob_auto_camera
light_auto_sun = bpy.data.lights.new('AutoSun', 'SUN')
light_auto_sun.energy = 3.0
light_auto_sun.angle = 0.0523599
ob_auto_sun = bpy.data.objects.new('AutoSun', light_auto_sun)
scene.collection.objects.link(ob_auto_sun)
ob_auto_sun.rotation_euler = (0.872665, 0.174533, 0.523599)
bpy.context.view_layer.update()
